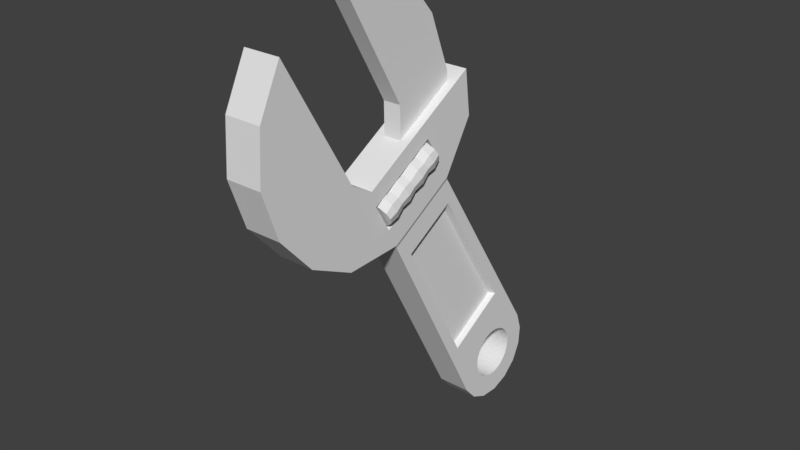 # Source: wrench.blend  (saved by Blender 2.79.0; exported with 4.5.12 LTS)
import bpy
from mathutils import Matrix  # noqa: F401  (used for matrix-valued properties, if any)

bpy.ops.wm.read_factory_settings(use_empty=True)
scene = bpy.context.scene
scene.name = 'Scene'

# ---- collections
col_collection_1 = bpy.data.collections.new('Collection 1'); scene.collection.children.link(col_collection_1)

# ---- world
world_world = bpy.data.worlds.new('World'); scene.world = world_world
world_world.color = (0.05088, 0.05088, 0.05088)
world_world.use_sun_shadow = False
world_world.sun_shadow_jitter_overblur = 0.0
world_world.cycles.sampling_method = 'MANUAL'

# ---- meshes
me_cylinder_004 = bpy.data.meshes.new('Cylinder.004')
me_cylinder_004.from_pydata([(-0.5038, -2.653, 5.187), (-0.4654, -2.718, 5.3), (-0.3562, -2.773, 5.395), (-0.1928, -2.81, 5.459), (-0.1928, -2.496, 4.915), (-0.3562, -2.533, 4.979), (-0.4654, -2.588, 5.075), (-0.5038, -3.947, 4.44), (-0.4654, -4.012, 4.553), (-0.3562, -4.067, 4.648), (-0.1928, -4.104, 4.712), (-0.1928, -3.79, 4.168), (-0.3562, -3.827, 4.232), (-0.4654, -3.882, 4.327), (-0.4757, -3.876, 4.674), (-0.3353, -3.947, 4.797), (-0.1928, -3.949, 4.801), (-0.1928, -3.635, 4.258), (-0.3353, -3.638, 4.262), (-0.4757, -3.709, 4.385), (-0.525, -3.792, 4.53), (-0.4654, -3.692, 4.737), (-0.3562, -3.747, 4.833), (-0.1928, -3.784, 4.897), (-0.1928, -3.47, 4.353), (-0.3562, -3.507, 4.417), (-0.4654, -3.562, 4.512), (-0.5038, -3.627, 4.625), (-0.4757, -3.542, 4.867), (-0.3353, -3.613, 4.99), (-0.1928, -3.615, 4.994), (-0.1928, -3.301, 4.451), (-0.3353, -3.304, 4.455), (-0.4757, -3.375, 4.578), (-0.525, -3.458, 4.722), (-0.4654, -3.371, 4.923), (-0.3562, -3.426, 5.018), (-0.1928, -3.463, 5.082), (-0.1928, -3.149, 4.539), (-0.3562, -3.186, 4.602), (-0.4654, -3.241, 4.698), (-0.5038, -3.306, 4.81), (-0.4757, -3.194, 5.068), (-0.3353, -3.265, 5.191), (-0.1928, -3.268, 5.195), (-0.1928, -2.954, 4.651), (-0.3353, -2.956, 4.656), (-0.4757, -3.027, 4.778), (-0.525, -3.111, 4.923), (-0.4654, -3.01, 5.131), (-0.3562, -3.065, 5.227), (-0.1928, -3.102, 5.291), (-0.1928, -2.788, 4.747), (-0.3562, -2.825, 4.811), (-0.4654, -2.88, 4.906), (-0.5038, -2.945, 5.019), (-0.4757, -2.882, 5.248), (-0.3353, -2.953, 5.371), (-0.1928, -2.956, 5.375), (-0.1928, -2.642, 4.831), (-0.3353, -2.644, 4.836), (-0.4757, -2.715, 4.958), (-0.525, -2.799, 5.103), (-0.1774, -4.752, 8.719), (-0.1774, -3.864, 8.661), (-0.1774, -3.065, 8.267), (-0.1774, -2.479, 7.598), (-0.1774, -2.03, 6.474), (-0.1774, -3.305, 6.213), (-0.3603, -6.184, 7.825), (-0.3603, -6.633, 6.914), (-0.3603, -6.699, 5.902), (-0.3603, -6.373, 4.941), (-0.3603, -5.704, 4.178), (-0.3603, -4.794, 3.729), (-0.3603, -4.719, 5.288), (-0.3329, 0.3819, 0.4432), (-0.3329, -1.35, -0.5568), (-0.3329, -1.093, -0.8502), (-0.3329, -0.7429, -1.023), (-0.3329, -0.3536, -1.048), (-0.3329, 0.01591, -0.9228), (-0.3329, 0.3093, -0.6656), (-0.3329, 0.4818, -0.3156), (-0.3329, 0.5074, 0.07371), (-0.3329, -2.174, 4.502), (-0.3329, -3.587, 3.686), (-0.3603, -4.249, 5.018), (-0.3603, -3.622, 3.754), (-0.3603, -2.918, 4.158), (-0.3603, -2.216, 4.566), (-0.3603, -1.608, 5.568), (-0.3603, -1.73, 6.472), (-0.178, -6.184, 7.825), (-0.178, -6.633, 6.914), (-0.178, -6.699, 5.902), (-0.178, -6.373, 4.941), (-0.178, -5.704, 4.178), (-0.178, -4.794, 3.729), (-0.178, -4.719, 5.288), (-0.1613, 0.3819, 0.4432), (-0.1613, -1.35, -0.5568), (-0.1613, -1.093, -0.8502), (-0.1613, -0.7429, -1.023), (-0.1613, -0.3536, -1.048), (-0.1613, 0.01591, -0.9228), (-0.1613, 0.3093, -0.6656), (-0.1613, 0.4818, -0.3156), (-0.1613, 0.5074, 0.07371), (-0.1613, -2.174, 4.502), (-0.1613, -3.587, 3.686), (-0.178, -4.249, 5.018), (-0.178, -3.622, 3.754), (-0.178, -2.216, 4.566), (-0.178, -1.608, 5.568), (-0.178, -1.73, 6.472), (-0.3603, -3.293, 5.57), (-0.178, -3.293, 5.57), (-0.3603, -1.976, 6.33), (-0.178, -2.032, 6.298), (-0.3603, -4.14, 4.702), (-0.3603, -4.125, 4.658), (-0.3603, -3.823, 4.135), (-0.3603, -2.77, 5.493), (-0.3603, -2.445, 4.931), (-0.3603, -4.148, 4.698), (-0.1297, -4.14, 4.702), (-0.1297, -4.125, 4.658), (-0.1297, -3.823, 4.135), (-0.1297, -2.77, 5.493), (-0.1297, -2.445, 4.931), (-0.1297, -4.148, 4.698), (-0.1297, -3.932, 4.745), (-0.1297, -3.976, 4.682), (-0.1297, -3.731, 4.258), (-0.1297, -2.766, 5.418), (-0.1297, -2.506, 4.966), (-0.1297, -3.937, 4.742), (-0.1297, -3.932, 4.745), (-0.1297, -2.766, 5.418), (-0.3329, -0.1567, -0.479), (-0.3329, -0.1036, -0.4319), (-0.3329, -0.05795, -0.3791), (-0.3329, -0.02001, -0.3215), (-0.3329, 0.01, -0.2598), (-0.3329, 0.03185, -0.1951), (-0.3329, 0.04531, -0.128), (-0.3329, 0.05014, -0.05966), (-0.3329, 0.04611, 0.009243), (-0.3329, 0.03299, 0.07778), (-0.3329, 0.01054, 0.1451), (-0.3329, -0.02147, 0.2103), (-0.3329, -0.06193, 0.2706), (-0.3329, -0.109, 0.3237), (-0.3329, -0.1618, 0.3693), (-0.3329, -0.2194, 0.4073), (-0.3329, -0.2811, 0.4373), (-0.3329, -0.3458, 0.4591), (-0.3329, -0.4129, 0.4726), (-0.3329, -0.4812, 0.4774), (-0.3329, -0.5501, 0.4734), (-0.3329, -0.6187, 0.4603), (-0.3329, -0.686, 0.4378), (-0.3329, -0.7512, 0.4058), (-0.3329, -0.8115, 0.3653), (-0.3329, -0.8646, 0.3183), (-0.3329, -0.9102, 0.2655), (-0.3329, -0.9482, 0.2078), (-0.3329, -0.9782, 0.1462), (-0.3329, -1.0, 0.08143), (-0.3329, -1.013, 0.01442), (-0.3329, -1.018, -0.05397), (-0.3329, -1.014, -0.1229), (-0.3329, -1.001, -0.1914), (-0.3329, -0.9787, -0.2587), (-0.3329, -0.9467, -0.3239), (-0.3329, -0.9062, -0.3842), (-0.3329, -0.8592, -0.4373), (-0.3329, -0.8064, -0.483), (-0.3329, -0.7487, -0.5209), (-0.3329, -0.6871, -0.5509), (-0.3329, -0.6223, -0.5728), (-0.3329, -0.5553, -0.5862), (-0.3329, -0.4869, -0.591), (-0.3329, -0.418, -0.587), (-0.3329, -0.3495, -0.5739), (-0.3329, -0.2822, -0.5514), (-0.3329, -0.217, -0.5194), (-0.3329, -1.223, 0.9514), (-0.3329, -2.935, 2.932), (-0.3329, -1.718, 0.6652), (-0.3329, -3.186, 3.399), (-0.3329, -2.126, 4.011), (-0.3329, -0.4922, 1.373), (-0.2, -1.279, 0.9402), (-0.2, -2.991, 2.921), (-0.2, -1.774, 0.6541), (-0.2, -3.242, 3.388), (-0.2, -2.182, 4.0), (-0.2, -0.5479, 1.362), (0.5038, -2.653, 5.187), (0.4654, -2.718, 5.3), (0.3562, -2.773, 5.395), (0.1928, -2.81, 5.459), (0.1928, -2.496, 4.915), (0.3562, -2.533, 4.979), (0.4654, -2.588, 5.075), (0.5038, -3.947, 4.44), (0.4654, -4.012, 4.553), (0.3562, -4.067, 4.648), (0.1928, -4.104, 4.712), (0.1928, -3.79, 4.168), (0.3562, -3.827, 4.232), (0.4654, -3.882, 4.327), (0.4757, -3.876, 4.674), (0.3353, -3.947, 4.797), (0.1928, -3.949, 4.801), (0.1928, -3.635, 4.258), (0.3353, -3.638, 4.262), (0.4757, -3.709, 4.385), (0.525, -3.792, 4.53), (0.4654, -3.692, 4.737), (0.3562, -3.747, 4.833), (0.1928, -3.784, 4.897), (0.1928, -3.47, 4.353), (0.3562, -3.507, 4.417), (0.4654, -3.562, 4.512), (0.5038, -3.627, 4.625), (0.4757, -3.542, 4.867), (0.3353, -3.613, 4.99), (0.1928, -3.615, 4.994), (0.1928, -3.301, 4.451), (0.3353, -3.304, 4.455), (0.4757, -3.375, 4.578), (0.525, -3.458, 4.722), (0.4654, -3.371, 4.923), (0.3562, -3.426, 5.018), (0.1928, -3.463, 5.082), (0.1928, -3.149, 4.539), (0.3562, -3.186, 4.602), (0.4654, -3.241, 4.698), (0.5038, -3.306, 4.81), (0.4757, -3.194, 5.068), (0.3353, -3.265, 5.191), (0.1928, -3.268, 5.195), (0.1928, -2.954, 4.651), (0.3353, -2.956, 4.656), (0.4757, -3.027, 4.778), (0.525, -3.111, 4.923), (0.4654, -3.01, 5.131), (0.3562, -3.065, 5.227), (0.1928, -3.102, 5.291), (0.1928, -2.788, 4.747), (0.3562, -2.825, 4.811), (0.4654, -2.88, 4.906), (0.5038, -2.945, 5.019), (0.4757, -2.882, 5.248), (0.3353, -2.953, 5.371), (0.1928, -2.956, 5.375), (0.1928, -2.642, 4.831), (0.3353, -2.644, 4.836), (0.4757, -2.715, 4.958), (0.525, -2.799, 5.103), (0.1774, -4.752, 8.719), (2.77e-07, -4.752, 8.719), (0.1774, -3.864, 8.661), (2.074e-07, -3.864, 8.661), (0.1774, -3.065, 8.267), (1.299e-07, -3.065, 8.267), (0.1774, -2.479, 7.598), (5.643e-08, -2.479, 7.598), (0.1774, -2.03, 6.474), (-2.64e-08, -2.03, 6.474), (0.1774, -3.305, 6.213), (5.858e-08, -3.305, 6.213), (3.464e-07, -6.184, 7.825), (0.3603, -6.184, 7.825), (3.407e-07, -6.633, 6.914), (0.3603, -6.633, 6.914), (3.017e-07, -6.699, 5.902), (0.3603, -6.699, 5.902), (2.352e-07, -6.373, 4.941), (0.3603, -6.373, 4.941), (1.514e-07, -5.704, 4.178), (0.3603, -5.704, 4.178), (6.302e-08, -4.794, 3.729), (0.3603, -4.794, 3.729), (1.252e-07, -4.719, 5.288), (0.3603, -4.719, 5.288), (-4.713e-07, 0.3819, 0.4432), (0.3329, 0.3819, 0.4432), (-3.839e-07, -1.35, -0.5568), (0.3329, -1.35, -0.5568), (-4.161e-07, -1.093, -0.8502), (0.3329, -1.093, -0.8502), (-4.5e-07, -0.7429, -1.023), (0.3329, -0.7429, -1.023), (-4.806e-07, -0.3536, -1.048), (0.3329, -0.3536, -1.048), (-5.031e-07, 0.01591, -0.9228), (0.3329, 0.01591, -0.9228), (-5.14e-07, 0.3093, -0.6656), (0.3329, 0.3093, -0.6656), (-5.119e-07, 0.4818, -0.3156), (0.3329, 0.4818, -0.3156), (-4.968e-07, 0.5074, 0.07371), (0.3329, 0.5074, 0.07371), (-1.013e-07, -2.174, 4.502), (0.3329, -2.174, 4.502), (-3.003e-08, -3.587, 3.686), (0.3329, -3.587, 3.686), (0.3603, -4.249, 5.018), (7.795e-08, -4.249, 5.018), (-2.445e-08, -3.622, 3.754), (0.3603, -3.622, 3.754), (-6.009e-08, -2.918, 4.158), (0.3603, -2.918, 4.158), (-9.543e-08, -2.216, 4.566), (0.3603, -2.216, 4.566), (-9.777e-08, -1.608, 5.568), (0.3603, -1.608, 5.568), (-4.917e-08, -1.73, 6.472), (0.3603, -1.73, 6.472), (0.178, -6.184, 7.825), (0.178, -6.633, 6.914), (0.178, -6.699, 5.902), (0.178, -6.373, 4.941), (0.178, -5.704, 4.178), (0.178, -4.794, 3.729), (0.178, -4.719, 5.288), (0.1613, 0.3819, 0.4432), (0.1613, -1.35, -0.5568), (0.1613, -1.093, -0.8502), (0.1613, -0.7429, -1.023), (0.1613, -0.3536, -1.048), (0.1613, 0.01591, -0.9228), (0.1613, 0.3093, -0.6656), (0.1613, 0.4818, -0.3156), (0.1613, 0.5074, 0.07371), (0.1613, -2.174, 4.502), (0.1613, -3.587, 3.686), (0.178, -4.249, 5.018), (0.178, -3.622, 3.754), (0.178, -2.216, 4.566), (0.178, -1.608, 5.568), (0.178, -1.73, 6.472), (2.97e-08, -3.293, 5.57), (0.3603, -3.293, 5.57), (0.178, -3.293, 5.57), (-3.397e-08, -2.032, 6.298), (0.3603, -1.976, 6.33), (0.178, -2.032, 6.298), (0.3603, -4.14, 4.702), (0.3603, -4.125, 4.658), (0.3603, -3.823, 4.135), (0.3603, -2.77, 5.493), (0.3603, -2.445, 4.931), (0.3603, -4.148, 4.698), (0.1297, -4.14, 4.702), (0.1297, -4.125, 4.658), (0.1297, -3.823, 4.135), (0.1297, -2.77, 5.493), (0.1297, -2.445, 4.931), (0.1297, -4.148, 4.698), (0.1297, -3.932, 4.745), (0.1297, -3.976, 4.682), (0.1297, -3.731, 4.258), (0.1297, -2.766, 5.418), (0.1297, -2.506, 4.966), (0.1297, -3.937, 4.742), (0.1297, -3.932, 4.745), (0.1297, -2.766, 5.418), (0.3329, -0.1567, -0.479), (0.3329, -0.1036, -0.4319), (0.3329, -0.05795, -0.3791), (0.3329, -0.02001, -0.3215), (0.3329, 0.01, -0.2598), (0.3329, 0.03185, -0.1951), (0.3329, 0.04531, -0.128), (0.3329, 0.05014, -0.05966), (0.3329, 0.04611, 0.009243), (0.3329, 0.03299, 0.07778), (0.3329, 0.01054, 0.1451), (0.3329, -0.02147, 0.2103), (0.3329, -0.06193, 0.2706), (0.3329, -0.109, 0.3237), (0.3329, -0.1618, 0.3693), (0.3329, -0.2194, 0.4073), (0.3329, -0.2811, 0.4373), (0.3329, -0.3458, 0.4591), (0.3329, -0.4129, 0.4726), (0.3329, -0.4812, 0.4774), (0.3329, -0.5501, 0.4734), (0.3329, -0.6187, 0.4603), (0.3329, -0.686, 0.4378), (0.3329, -0.7512, 0.4058), (0.3329, -0.8115, 0.3653), (0.3329, -0.8646, 0.3183), (0.3329, -0.9102, 0.2655), (0.3329, -0.9482, 0.2078), (0.3329, -0.9782, 0.1462), (0.3329, -1.0, 0.08143), (0.3329, -1.013, 0.01442), (0.3329, -1.018, -0.05397), (0.3329, -1.014, -0.1229), (0.3329, -1.001, -0.1914), (0.3329, -0.9787, -0.2587), (0.3329, -0.9467, -0.3239), (0.3329, -0.9062, -0.3842), (0.3329, -0.8592, -0.4373), (0.3329, -0.8064, -0.483), (0.3329, -0.7487, -0.5209), (0.3329, -0.6871, -0.5509), (0.3329, -0.6223, -0.5728), (0.3329, -0.5553, -0.5862), (0.3329, -0.4869, -0.591), (0.3329, -0.418, -0.587), (0.3329, -0.3495, -0.5739), (0.3329, -0.2822, -0.5514), (0.3329, -0.217, -0.5194), (-4.707e-07, -0.1567, -0.479), (-4.727e-07, -0.1036, -0.4319), (-4.738e-07, -0.05795, -0.3791), (-4.742e-07, -0.02001, -0.3215), (-4.738e-07, 0.01, -0.2598), (-4.726e-07, 0.03185, -0.1951), (-4.707e-07, 0.04531, -0.128), (-4.681e-07, 0.05014, -0.05966), (-4.648e-07, 0.04611, 0.009243), (-4.608e-07, 0.03299, 0.07778), (-4.562e-07, 0.01054, 0.1451), (-4.509e-07, -0.02147, 0.2103), (-4.452e-07, -0.06193, 0.2706), (-4.394e-07, -0.109, 0.3237), (-4.334e-07, -0.1618, 0.3693), (-4.274e-07, -0.2194, 0.4073), (-4.214e-07, -0.2811, 0.4373), (-4.156e-07, -0.3458, 0.4591), (-4.099e-07, -0.4129, 0.4726), (-4.045e-07, -0.4812, 0.4774), (-3.995e-07, -0.5501, 0.4734), (-3.949e-07, -0.6187, 0.4603), (-3.908e-07, -0.686, 0.4378), (-3.872e-07, -0.7512, 0.4058), (-3.844e-07, -0.8115, 0.3653), (-3.825e-07, -0.8646, 0.3183), (-3.813e-07, -0.9102, 0.2655), (-3.81e-07, -0.9482, 0.2078), (-3.814e-07, -0.9782, 0.1462), (-3.825e-07, -1.0, 0.08143), (-3.844e-07, -1.013, 0.01442), (-3.871e-07, -1.018, -0.05397), (-3.904e-07, -1.014, -0.1229), (-3.943e-07, -1.001, -0.1914), (-3.99e-07, -0.9787, -0.2587), (-4.042e-07, -0.9467, -0.3239), (-4.099e-07, -0.9062, -0.3842), (-4.158e-07, -0.8592, -0.4373), (-4.217e-07, -0.8064, -0.483), (-4.278e-07, -0.7487, -0.5209), (-4.337e-07, -0.6871, -0.5509), (-4.396e-07, -0.6223, -0.5728), (-4.452e-07, -0.5553, -0.5862), (-4.506e-07, -0.4869, -0.591), (-4.556e-07, -0.418, -0.587), (-4.602e-07, -0.3495, -0.5739), (-4.644e-07, -0.2822, -0.5514), (-4.679e-07, -0.217, -0.5194), (0.3329, -1.223, 0.9514), (0.3329, -2.935, 2.932), (0.3329, -1.718, 0.6652), (0.3329, -3.186, 3.399), (0.3329, -2.126, 4.011), (0.3329, -0.4922, 1.373), (0.2, -1.279, 0.9402), (0.2, -2.991, 2.921), (0.2, -1.774, 0.6541), (0.2, -3.242, 3.388), (0.2, -2.182, 4.0), (0.2, -0.5479, 1.362)], [(313, 315), (315, 317), (138, 139), (10, 132), (370, 371), (210, 364)], [(10, 9, 8, 7, 13, 12, 11), (19, 13, 7, 20), (18, 12, 13, 19), (17, 11, 12, 18), (15, 9, 10, 16), (14, 8, 9, 15), (20, 7, 8, 14), (27, 20, 14, 21), (21, 14, 15, 22), (22, 15, 16, 23), (24, 17, 18, 25), (25, 18, 19, 26), (26, 19, 20, 27), (33, 26, 27, 34), (32, 25, 26, 33), (31, 24, 25, 32), (29, 22, 23, 30), (28, 21, 22, 29), (34, 27, 21, 28), (41, 34, 28, 35), (35, 28, 29, 36), (36, 29, 30, 37), (38, 31, 32, 39), (39, 32, 33, 40), (40, 33, 34, 41), (47, 40, 41, 48), (46, 39, 40, 47), (45, 38, 39, 46), (43, 36, 37, 44), (42, 35, 36, 43), (48, 41, 35, 42), (55, 48, 42, 49), (49, 42, 43, 50), (50, 43, 44, 51), (52, 45, 46, 53), (53, 46, 47, 54), (54, 47, 48, 55), (61, 54, 55, 62), (60, 53, 54, 61), (59, 52, 53, 60), (0, 1, 2, 3, 4, 5, 6), (57, 50, 51, 58), (56, 49, 50, 57), (62, 55, 49, 56), (0, 62, 56, 1), (1, 56, 57, 2), (2, 57, 58, 3), (4, 59, 60, 5), (5, 60, 61, 6), (6, 61, 62, 0), (63, 264, 266, 64), (64, 266, 268, 65), (65, 268, 270, 66), (66, 270, 272, 67), (264, 63, 68, 274), (93, 69, 70, 94), (94, 70, 71, 95), (95, 71, 72, 96), (96, 72, 73, 97), (97, 73, 74, 98), (111, 87, 75, 99), (93, 275, 287, 99), (98, 74, 88, 112), (101, 77, 78, 102), (102, 78, 79, 103), (103, 79, 80, 104), (104, 80, 81, 105), (105, 81, 82, 106), (106, 82, 83, 107), (107, 83, 84, 108), (108, 84, 76, 100), (101, 291, 309, 110), (100, 76, 85, 109), (78, 77, 86, 189, 190, 188, 163, 164, 165, 166, 167, 168, 169, 170, 171, 172, 173, 174, 175, 176, 177, 178, 179, 180, 181, 182, 183, 184, 185, 186, 187, 80, 79), (117, 116, 87, 111), (113, 90, 91, 114), (114, 91, 92, 115), (86, 88, 89, 90, 85), (110, 112, 88, 86), (109, 85, 90, 113), (88, 121, 122, 124, 123, 120, 87, 116, 118, 92, 91, 90, 89), (74, 73, 75, 87, 120, 125, 121, 88), (70, 69, 75, 73, 72, 71), (307, 109, 113, 317), (309, 313, 112, 110), (319, 114, 115, 321), (317, 113, 114, 319), (346, 117, 111, 312), (289, 100, 109, 307), (77, 101, 110, 86), (305, 108, 100, 289), (303, 107, 108, 305), (301, 106, 107, 303), (299, 105, 106, 301), (297, 104, 105, 299), (295, 103, 104, 297), (293, 102, 103, 295), (291, 101, 102, 293), (285, 98, 112, 313), (69, 93, 99, 75), (312, 111, 99, 287), (283, 97, 98, 285), (281, 96, 97, 283), (279, 95, 96, 281), (277, 94, 95, 279), (275, 93, 94, 277), (349, 119, 117, 346), (119, 118, 116, 117), (115, 92, 118, 119), (321, 115, 119, 349), (272, 349, 119, 67), (117, 346, 274, 68), (63, 64, 65, 66, 67, 68), (67, 119, 117, 68), (124, 122, 128, 130), (125, 120, 126, 131), (129, 130, 136, 135), (127, 131, 137, 133), (120, 123, 129, 126), (121, 125, 131, 127), (123, 124, 130, 129), (122, 121, 127, 128), (132, 135, 136, 134, 133), (133, 137, 132), (128, 127, 133, 134), (131, 126, 132, 137), (130, 128, 134, 136), (126, 129, 135, 132), (52, 59, 4, 136, 134, 11, 17, 24, 31, 38, 45), (16, 10, 138, 132, 135, 139, 3, 58, 51, 44, 37, 30, 23), (133, 10, 11, 134), (3, 135, 136, 4), (80, 187, 140, 141, 142, 143, 144, 145, 146, 147, 148, 149, 150, 151, 152, 153, 154, 155, 156, 157, 158, 159, 160, 161, 162, 163, 188, 193, 192, 191, 189, 86, 85, 76, 84, 83, 82, 81), (179, 178, 458, 459), (166, 165, 445, 446), (153, 152, 432, 433), (180, 179, 459, 460), (167, 166, 446, 447), (154, 153, 433, 434), (181, 180, 460, 461), (141, 140, 420, 421), (168, 167, 447, 448), (155, 154, 434, 435), (182, 181, 461, 462), (142, 141, 421, 422), (169, 168, 448, 449), (156, 155, 435, 436), (183, 182, 462, 463), (143, 142, 422, 423), (170, 169, 449, 450), (157, 156, 436, 437), (184, 183, 463, 464), (144, 143, 423, 424), (171, 170, 450, 451), (158, 157, 437, 438), (185, 184, 464, 465), (145, 144, 424, 425), (172, 171, 451, 452), (159, 158, 438, 439), (186, 185, 465, 466), (146, 145, 425, 426), (173, 172, 452, 453), (160, 159, 439, 440), (187, 186, 466, 467), (147, 146, 426, 427), (174, 173, 453, 454), (161, 160, 440, 441), (140, 187, 467, 420), (148, 147, 427, 428), (175, 174, 454, 455), (162, 161, 441, 442), (149, 148, 428, 429), (176, 175, 455, 456), (163, 162, 442, 443), (150, 149, 429, 430), (177, 176, 456, 457), (164, 163, 443, 444), (151, 150, 430, 431), (178, 177, 457, 458), (165, 164, 444, 445), (152, 151, 431, 432), (191, 192, 198, 197), (193, 188, 194, 199), (194, 196, 195), (195, 197, 198, 199, 194), (188, 190, 196, 194), (192, 193, 199, 198), (189, 191, 197, 195), (190, 189, 195, 196), (210, 211, 212, 213, 207, 208, 209), (219, 220, 207, 213), (218, 219, 213, 212), (217, 218, 212, 211), (215, 216, 210, 209), (214, 215, 209, 208), (220, 214, 208, 207), (227, 221, 214, 220), (221, 222, 215, 214), (222, 223, 216, 215), (224, 225, 218, 217), (225, 226, 219, 218), (226, 227, 220, 219), (233, 234, 227, 226), (232, 233, 226, 225), (231, 232, 225, 224), (229, 230, 223, 222), (228, 229, 222, 221), (234, 228, 221, 227), (241, 235, 228, 234), (235, 236, 229, 228), (236, 237, 230, 229), (238, 239, 232, 231), (239, 240, 233, 232), (240, 241, 234, 233), (247, 248, 241, 240), (246, 247, 240, 239), (245, 246, 239, 238), (243, 244, 237, 236), (242, 243, 236, 235), (248, 242, 235, 241), (255, 249, 242, 248), (249, 250, 243, 242), (250, 251, 244, 243), (252, 253, 246, 245), (253, 254, 247, 246), (254, 255, 248, 247), (261, 262, 255, 254), (260, 261, 254, 253), (259, 260, 253, 252), (200, 206, 205, 204, 203, 202, 201), (257, 258, 251, 250), (256, 257, 250, 249), (262, 256, 249, 255), (200, 201, 256, 262), (201, 202, 257, 256), (202, 203, 258, 257), (204, 205, 260, 259), (205, 206, 261, 260), (206, 200, 262, 261), (263, 265, 266, 264), (265, 267, 268, 266), (267, 269, 270, 268), (269, 271, 272, 270), (264, 274, 273, 263), (323, 324, 278, 276), (324, 325, 280, 278), (325, 326, 282, 280), (326, 327, 284, 282), (327, 328, 286, 284), (341, 329, 288, 311), (323, 329, 287, 275), (328, 342, 314, 286), (331, 332, 294, 292), (332, 333, 296, 294), (333, 334, 298, 296), (334, 335, 300, 298), (335, 336, 302, 300), (336, 337, 304, 302), (337, 338, 306, 304), (338, 330, 290, 306), (331, 340, 309, 291), (330, 339, 308, 290), (294, 296, 298, 419, 418, 417, 416, 415, 414, 413, 412, 411, 410, 409, 408, 407, 406, 405, 404, 403, 402, 401, 400, 399, 398, 397, 396, 395, 468, 470, 469, 310, 292), (348, 341, 311, 347), (343, 344, 320, 318), (344, 345, 322, 320), (310, 308, 318, 316, 314), (340, 310, 314, 342), (339, 343, 318, 308), (314, 316, 318, 320, 322, 350, 347, 311, 352, 355, 356, 354, 353), (286, 314, 353, 357, 352, 311, 288, 284), (278, 280, 282, 284, 288, 276), (307, 317, 343, 339), (309, 340, 342, 313), (319, 321, 345, 344), (317, 319, 344, 343), (346, 312, 341, 348), (289, 307, 339, 330), (292, 310, 340, 331), (305, 289, 330, 338), (303, 305, 338, 337), (301, 303, 337, 336), (299, 301, 336, 335), (297, 299, 335, 334), (295, 297, 334, 333), (293, 295, 333, 332), (291, 293, 332, 331), (285, 313, 342, 328), (276, 288, 329, 323), (312, 287, 329, 341), (283, 285, 328, 327), (281, 283, 327, 326), (279, 281, 326, 325), (277, 279, 325, 324), (275, 277, 324, 323), (349, 346, 348, 351), (351, 348, 347, 350), (345, 351, 350, 322), (321, 349, 351, 345), (272, 271, 351, 349), (348, 273, 274, 346), (263, 273, 271, 269, 267, 265), (271, 273, 348, 351), (356, 362, 360, 354), (357, 363, 358, 352), (361, 367, 368, 362), (359, 365, 369, 363), (352, 358, 361, 355), (353, 359, 363, 357), (355, 361, 362, 356), (354, 360, 359, 353), (364, 365, 366, 368, 367), (365, 364, 369), (360, 366, 365, 359), (363, 369, 364, 358), (362, 368, 366, 360), (358, 364, 367, 361), (252, 245, 238, 231, 224, 217, 211, 366, 368, 204, 259), (216, 223, 230, 237, 244, 251, 258, 203, 371, 367, 364, 370, 210), (365, 366, 211, 210), (203, 204, 368, 367), (298, 300, 302, 304, 306, 290, 308, 310, 469, 471, 472, 473, 468, 395, 394, 393, 392, 391, 390, 389, 388, 387, 386, 385, 384, 383, 382, 381, 380, 379, 378, 377, 376, 375, 374, 373, 372, 419), (411, 459, 458, 410), (398, 446, 445, 397), (385, 433, 432, 384), (412, 460, 459, 411), (399, 447, 446, 398), (386, 434, 433, 385), (413, 461, 460, 412), (373, 421, 420, 372), (400, 448, 447, 399), (387, 435, 434, 386), (414, 462, 461, 413), (374, 422, 421, 373), (401, 449, 448, 400), (388, 436, 435, 387), (415, 463, 462, 414), (375, 423, 422, 374), (402, 450, 449, 401), (389, 437, 436, 388), (416, 464, 463, 415), (376, 424, 423, 375), (403, 451, 450, 402), (390, 438, 437, 389), (417, 465, 464, 416), (377, 425, 424, 376), (404, 452, 451, 403), (391, 439, 438, 390), (418, 466, 465, 417), (378, 426, 425, 377), (405, 453, 452, 404), (392, 440, 439, 391), (419, 467, 466, 418), (379, 427, 426, 378), (406, 454, 453, 405), (393, 441, 440, 392), (372, 420, 467, 419), (380, 428, 427, 379), (407, 455, 454, 406), (394, 442, 441, 393), (381, 429, 428, 380), (408, 456, 455, 407), (395, 443, 442, 394), (382, 430, 429, 381), (409, 457, 456, 408), (396, 444, 443, 395), (383, 431, 430, 382), (410, 458, 457, 409), (397, 445, 444, 396), (384, 432, 431, 383), (471, 477, 478, 472), (473, 479, 474, 468), (474, 475, 476), (475, 474, 479, 478, 477), (468, 474, 476, 470), (472, 478, 479, 473), (469, 475, 477, 471), (470, 476, 475, 469)])
me_cylinder_004.use_remesh_preserve_volume = False
me_cylinder_004.use_remesh_preserve_attributes = False
me_cylinder_004.use_mirror_vertex_groups = False
me_cylinder_004.update()

# ---- objects
ob_cylinder = bpy.data.objects.new('Cylinder', me_cylinder_004)

# ---- transforms, parenting, visibility, modifiers, constraints
ob_cylinder.location = (0.0, 0.0, 0.0)
ob_cylinder.lineart.crease_threshold = 0.0

# ---- collection membership
col_collection_1.objects.link(ob_cylinder)

# ---- scene / render settings (as saved in the file)
scene.frame_start = 1; scene.frame_end = 250; scene.frame_set(1)
scene.render.engine = 'BLENDER_EEVEE_NEXT'
scene.render.resolution_percentage = 50
scene.render.dither_intensity = 0.0
scene.cycles.use_denoising = False
scene.cycles.samples = 128
scene.cycles.sampling_pattern = 'TABULATED_SOBOL'
scene.cycles.use_adaptive_sampling = False
scene.cycles.use_light_tree = False
scene.cycles.blur_glossy = 0.0
scene.cycles.sample_clamp_indirect = 0.0
scene.view_settings.view_transform = 'Standard'
bpy.context.view_layer.update()

# ---- added for rendering (the .blend has no active camera and no usable light): camera, sun
cam_auto = bpy.data.cameras.new('AutoCamera')
cam_auto.lens = 50.0
cam_auto.sensor_width = 36.0
cam_auto.clip_end = 1000.0
ob_auto_camera = bpy.data.objects.new('AutoCamera', cam_auto)
scene.collection.objects.link(ob_auto_camera)
ob_auto_camera.location = (11.2722, -16.6225, 12.853)
ob_auto_camera.rotation_euler = (1.09748, -7.21219e-08, 0.694738)
scene.camera = ob_auto_camera
light_auto_sun = bpy.data.lights.new('AutoSun', 'SUN')
light_auto_sun.energy = 3.0
light_auto_sun.angle = 0.0523599
ob_auto_sun = bpy.data.objects.new('AutoSun', light_auto_sun)
scene.collection.objects.link(ob_auto_sun)
ob_auto_sun.rotation_euler = (0.872665, 0.174533, 0.523599)
bpy.context.view_layer.update()
